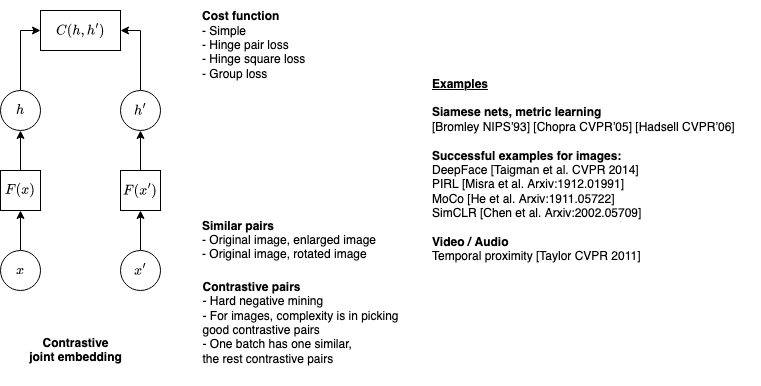

The diagram above was exported from draw.io. Its source (the exported page's mxGraphModel, read from the mxfile embedded in the PNG):
<mxGraphModel dx="790" dy="445" grid="1" gridSize="10" guides="1" tooltips="1" connect="1" arrows="1" fold="1" page="1" pageScale="1" pageWidth="850" pageHeight="1100" background="#ffffff" math="1" shadow="0">
  <root>
    <mxCell id="0" />
    <mxCell id="1" parent="0" />
    <mxCell id="DkW4Wryc9Em73LONjZID-1" style="edgeStyle=orthogonalEdgeStyle;rounded=0;orthogonalLoop=1;jettySize=auto;html=1;exitX=0.5;exitY=0;exitDx=0;exitDy=0;entryX=0.5;entryY=1;entryDx=0;entryDy=0;" edge="1" parent="1" source="DkW4Wryc9Em73LONjZID-2" target="DkW4Wryc9Em73LONjZID-8">
      <mxGeometry relative="1" as="geometry" />
    </mxCell>
    <mxCell id="DkW4Wryc9Em73LONjZID-2" value="$$x$$" style="ellipse;whiteSpace=wrap;html=1;aspect=fixed;" vertex="1" parent="1">
      <mxGeometry x="40" y="280" width="40" height="40" as="geometry" />
    </mxCell>
    <mxCell id="DkW4Wryc9Em73LONjZID-3" style="edgeStyle=orthogonalEdgeStyle;rounded=0;orthogonalLoop=1;jettySize=auto;html=1;exitX=0.5;exitY=1;exitDx=0;exitDy=0;" edge="1" parent="1">
      <mxGeometry relative="1" as="geometry">
        <mxPoint x="330" y="240" as="sourcePoint" />
        <mxPoint x="330" y="240" as="targetPoint" />
      </mxGeometry>
    </mxCell>
    <mxCell id="DkW4Wryc9Em73LONjZID-4" style="edgeStyle=orthogonalEdgeStyle;rounded=0;orthogonalLoop=1;jettySize=auto;html=1;exitX=0.5;exitY=0;exitDx=0;exitDy=0;entryX=0.5;entryY=1;entryDx=0;entryDy=0;" edge="1" parent="1" source="DkW4Wryc9Em73LONjZID-5" target="DkW4Wryc9Em73LONjZID-20">
      <mxGeometry relative="1" as="geometry">
        <mxPoint x="370" y="240" as="targetPoint" />
      </mxGeometry>
    </mxCell>
    <mxCell id="DkW4Wryc9Em73LONjZID-5" value="&lt;div&gt;$$x'$$&lt;/div&gt;" style="ellipse;whiteSpace=wrap;html=1;aspect=fixed;" vertex="1" parent="1">
      <mxGeometry x="160" y="280" width="40" height="40" as="geometry" />
    </mxCell>
    <mxCell id="DkW4Wryc9Em73LONjZID-6" value="&lt;div&gt;&lt;b&gt;Contrastive&lt;/b&gt;&lt;/div&gt;&lt;div&gt;&lt;b&gt;joint embedding&lt;/b&gt;&lt;br&gt;&lt;/div&gt;" style="text;html=1;align=center;verticalAlign=middle;resizable=0;points=[];autosize=1;strokeColor=none;fillColor=none;" vertex="1" parent="1">
      <mxGeometry x="55" y="360" width="120" height="40" as="geometry" />
    </mxCell>
    <mxCell id="DkW4Wryc9Em73LONjZID-7" style="edgeStyle=orthogonalEdgeStyle;rounded=0;orthogonalLoop=1;jettySize=auto;html=1;exitX=0.5;exitY=0;exitDx=0;exitDy=0;entryX=0.5;entryY=1;entryDx=0;entryDy=0;" edge="1" parent="1" source="DkW4Wryc9Em73LONjZID-8" target="DkW4Wryc9Em73LONjZID-11">
      <mxGeometry relative="1" as="geometry" />
    </mxCell>
    <mxCell id="DkW4Wryc9Em73LONjZID-8" value="$$F(x)$$" style="rounded=0;whiteSpace=wrap;html=1;" vertex="1" parent="1">
      <mxGeometry x="40" y="200" width="40" height="40" as="geometry" />
    </mxCell>
    <mxCell id="DkW4Wryc9Em73LONjZID-9" style="edgeStyle=orthogonalEdgeStyle;rounded=0;orthogonalLoop=1;jettySize=auto;html=1;exitX=0.5;exitY=0;exitDx=0;exitDy=0;entryX=0.5;entryY=1;entryDx=0;entryDy=0;" edge="1" parent="1" source="DkW4Wryc9Em73LONjZID-20" target="DkW4Wryc9Em73LONjZID-22">
      <mxGeometry relative="1" as="geometry">
        <mxPoint x="240" y="140" as="sourcePoint" />
      </mxGeometry>
    </mxCell>
    <mxCell id="DkW4Wryc9Em73LONjZID-10" style="edgeStyle=orthogonalEdgeStyle;rounded=0;orthogonalLoop=1;jettySize=auto;html=1;exitX=0.5;exitY=0;exitDx=0;exitDy=0;entryX=0;entryY=0.5;entryDx=0;entryDy=0;" edge="1" parent="1" source="DkW4Wryc9Em73LONjZID-11" target="DkW4Wryc9Em73LONjZID-13">
      <mxGeometry relative="1" as="geometry">
        <mxPoint x="110" y="110" as="targetPoint" />
        <Array as="points">
          <mxPoint x="60" y="60" />
        </Array>
      </mxGeometry>
    </mxCell>
    <mxCell id="DkW4Wryc9Em73LONjZID-11" value="$$h$$" style="ellipse;whiteSpace=wrap;html=1;aspect=fixed;" vertex="1" parent="1">
      <mxGeometry x="40" y="120" width="40" height="40" as="geometry" />
    </mxCell>
    <mxCell id="DkW4Wryc9Em73LONjZID-13" value="$$C(h,h')$$" style="rounded=0;whiteSpace=wrap;html=1;" vertex="1" parent="1">
      <mxGeometry x="80" y="40" width="80" height="40" as="geometry" />
    </mxCell>
    <mxCell id="DkW4Wryc9Em73LONjZID-20" value="$$F(x')$$" style="rounded=0;whiteSpace=wrap;html=1;" vertex="1" parent="1">
      <mxGeometry x="160" y="200" width="40" height="40" as="geometry" />
    </mxCell>
    <mxCell id="DkW4Wryc9Em73LONjZID-21" value="&lt;div align=&quot;left&quot;&gt;&lt;b&gt;Similar pairs&lt;/b&gt;&lt;/div&gt;&lt;div align=&quot;left&quot;&gt;- Original image, enlarged image&lt;/div&gt;&lt;div align=&quot;left&quot;&gt;- Original image, rotated image&lt;br&gt;&lt;/div&gt;" style="text;html=1;align=left;verticalAlign=middle;resizable=0;points=[];autosize=1;strokeColor=none;fillColor=none;" vertex="1" parent="1">
      <mxGeometry x="240" y="240" width="200" height="60" as="geometry" />
    </mxCell>
    <mxCell id="DkW4Wryc9Em73LONjZID-24" style="edgeStyle=orthogonalEdgeStyle;rounded=0;orthogonalLoop=1;jettySize=auto;html=1;exitX=0.5;exitY=0;exitDx=0;exitDy=0;entryX=1;entryY=0.5;entryDx=0;entryDy=0;" edge="1" parent="1" source="DkW4Wryc9Em73LONjZID-22" target="DkW4Wryc9Em73LONjZID-13">
      <mxGeometry relative="1" as="geometry" />
    </mxCell>
    <mxCell id="DkW4Wryc9Em73LONjZID-22" value="$$h'$$" style="ellipse;whiteSpace=wrap;html=1;aspect=fixed;" vertex="1" parent="1">
      <mxGeometry x="160" y="120" width="40" height="40" as="geometry" />
    </mxCell>
    <mxCell id="DkW4Wryc9Em73LONjZID-25" value="&lt;div align=&quot;left&quot;&gt;&lt;b&gt;Contrastive pairs&lt;/b&gt;&lt;/div&gt;&lt;div align=&quot;left&quot;&gt;- Hard negative mining&lt;br&gt;&lt;/div&gt;&lt;div align=&quot;left&quot;&gt;- For images, complexity is in picking&lt;/div&gt;&lt;div align=&quot;left&quot;&gt;good contrastive pairs&lt;/div&gt;&lt;div align=&quot;left&quot;&gt;- One batch has one similar, &lt;br&gt;&lt;/div&gt;&lt;div align=&quot;left&quot;&gt;the rest contrastive pairs&lt;br&gt;&lt;/div&gt;&lt;div align=&quot;left&quot;&gt;&lt;br&gt;&lt;/div&gt;" style="text;html=1;align=center;verticalAlign=middle;resizable=0;points=[];autosize=1;strokeColor=none;fillColor=none;" vertex="1" parent="1">
      <mxGeometry x="230" y="305" width="220" height="110" as="geometry" />
    </mxCell>
    <mxCell id="DkW4Wryc9Em73LONjZID-26" value="&lt;div align=&quot;left&quot;&gt;&lt;u&gt;&lt;b&gt;Examples&lt;/b&gt;&lt;/u&gt;&lt;/div&gt;&lt;div&gt;&lt;br&gt;&lt;/div&gt;&lt;div&gt;&lt;b&gt;Siamese nets, metric learning&lt;/b&gt;&lt;br&gt;[Bromley NIPS’93] [Chopra CVPR’05] [Hadsell CVPR’06]&lt;/div&gt;&lt;div&gt;&lt;br&gt;&lt;/div&gt;&lt;div&gt;&lt;b&gt;Successful examples for images:&lt;/b&gt;&lt;br&gt;DeepFace [Taigman et al. CVPR 2014]&lt;br&gt;PIRL [Misra et al. Arxiv:1912.01991]&lt;br&gt;MoCo [He et al. Arxiv:1911.05722]&lt;br&gt;SimCLR [Chen et al. Arxiv:2002.05709]&lt;/div&gt;&lt;div&gt;&lt;br&gt;&lt;/div&gt;&lt;div&gt;&lt;b&gt;Video / Audio&lt;/b&gt;&lt;br&gt;Temporal proximity [Taylor CVPR 2011]&lt;br&gt;&lt;/div&gt;" style="text;html=1;align=left;verticalAlign=middle;resizable=0;points=[];autosize=1;strokeColor=none;fillColor=none;" vertex="1" parent="1">
      <mxGeometry x="470" y="100" width="330" height="200" as="geometry" />
    </mxCell>
    <mxCell id="DkW4Wryc9Em73LONjZID-27" value="&lt;div align=&quot;left&quot;&gt;&lt;b&gt;Cost function&lt;/b&gt;&lt;br&gt;&lt;/div&gt;&lt;div align=&quot;left&quot;&gt;- Simple&lt;/div&gt;&lt;div align=&quot;left&quot;&gt;- Hinge pair loss&lt;/div&gt;&lt;div align=&quot;left&quot;&gt;- Hinge square loss&lt;/div&gt;&lt;div align=&quot;left&quot;&gt;- Group loss&lt;br&gt;&lt;/div&gt;" style="text;html=1;align=left;verticalAlign=middle;resizable=0;points=[];autosize=1;strokeColor=none;fillColor=none;" vertex="1" parent="1">
      <mxGeometry x="240" y="30" width="130" height="90" as="geometry" />
    </mxCell>
  </root>
</mxGraphModel>